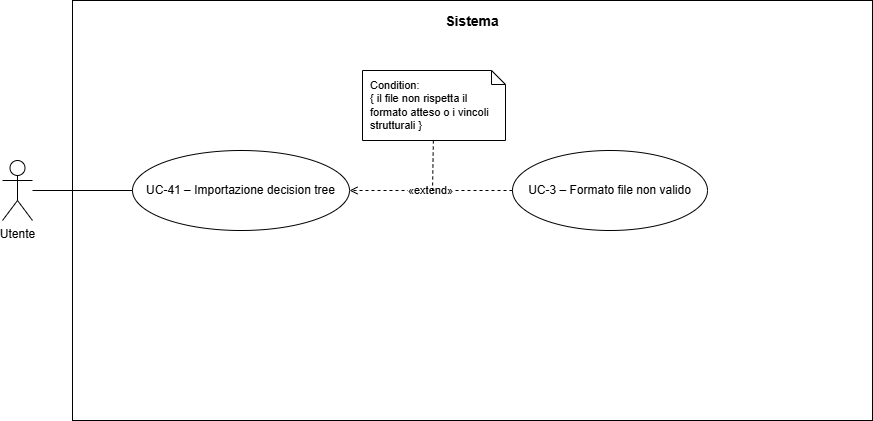

The diagram above was exported from draw.io. Its source (the exported page's mxGraphModel, read from the mxfile embedded in the PNG):
<mxGraphModel dx="1414" dy="751" grid="1" gridSize="10" guides="1" tooltips="1" connect="1" arrows="1" fold="1" page="1" pageScale="1" pageWidth="960" pageHeight="530" math="0" shadow="0">
  <root>
    <mxCell id="0" />
    <mxCell id="1" parent="0" />
    <mxCell id="sistema" parent="1" style="rounded=0;whiteSpace=wrap;html=1;fillColor=none;strokeColor=#000000;strokeWidth=1;align=center;verticalAlign=top;fontSize=14;spacingTop=6;fontStyle=0;" value="&lt;b&gt;Sistema&lt;/b&gt;" vertex="1">
      <mxGeometry height="420" width="800" x="100" y="30" as="geometry" />
    </mxCell>
    <mxCell id="actor" parent="1" style="shape=umlActor;verticalLabelPosition=bottom;verticalAlign=top;html=1;outlineConnect=0;" value="Utente" vertex="1">
      <mxGeometry height="60" width="30" x="30" y="190" as="geometry" />
    </mxCell>
    <mxCell id="main" parent="1" style="ellipse;whiteSpace=wrap;html=1;fillColor=#ffffff;strokeColor=#000000;strokeWidth=1;fontSize=12;" value="UC-41 – Importazione decision tree" vertex="1">
      <mxGeometry height="80" width="217" x="160" y="180" as="geometry" />
    </mxCell>
    <mxCell id="uc3" parent="1" style="ellipse;whiteSpace=wrap;html=1;fillColor=#ffffff;strokeColor=#000000;strokeWidth=1;fontSize=12;" value="UC-3 – Formato file non valido" vertex="1">
      <mxGeometry height="80" width="195" x="540" y="180" as="geometry" />
    </mxCell>
    <mxCell id="n_uc3" parent="1" style="shape=note;whiteSpace=wrap;html=1;backgroundOutline=1;size=14;fillColor=#ffffff;strokeColor=#000000;fontSize=11;align=left;spacingLeft=6;" value="Condition:&lt;div&gt;{ il file non rispetta il formato atteso o i vincoli strutturali }&lt;/div&gt;" vertex="1">
      <mxGeometry height="70" width="143" x="390" y="100" as="geometry" />
    </mxCell>
    <mxCell id="e0" edge="1" parent="1" source="actor" style="endArrow=none;html=1;strokeColor=#000000;strokeWidth=1;" target="main" value="">
      <mxGeometry relative="1" as="geometry" />
    </mxCell>
    <mxCell id="e1" edge="1" parent="1" source="uc3" style="dashed=1;endArrow=open;endFill=0;html=1;strokeColor=#000000;strokeWidth=1;fontSize=11;" target="main" value="«extend»">
      <mxGeometry relative="1" as="geometry" />
    </mxCell>
    <mxCell id="e2" edge="1" parent="1" source="n_uc3" style="dashed=1;endArrow=none;html=1;strokeColor=#000000;strokeWidth=1;" value="">
      <mxGeometry relative="1" as="geometry">
        <mxPoint x="460" y="220" as="targetPoint" />
      </mxGeometry>
    </mxCell>
  </root>
</mxGraphModel>